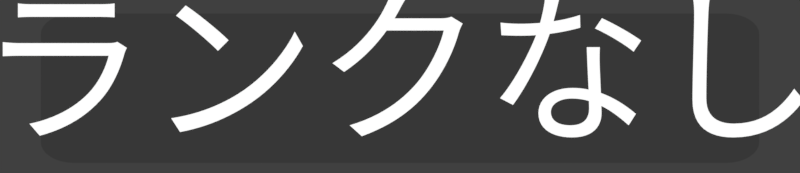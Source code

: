 # Source: unranked_ja.rendermarker.blend  (saved by Blender 2.79.0; exported with 4.5.12 LTS)
import bpy
from mathutils import Matrix  # noqa: F401  (used for matrix-valued properties, if any)

bpy.ops.wm.read_factory_settings(use_empty=True)
scene = bpy.context.scene
scene.name = 'ready_messages'

# ---- collections
col_collection_1 = bpy.data.collections.new('Collection 1'); scene.collection.children.link(col_collection_1)

# ---- materials (node trees are filled in below, after node groups)
mat_gold = bpy.data.materials.new('gold')
mat_white = bpy.data.materials.new('white')
mat_white.alpha_threshold = 0.0
mat_white.roughness = 0.5
mat_black__75trans = bpy.data.materials.new('black-.75trans')
mat_black__75trans.alpha_threshold = 0.0
mat_black__75trans.roughness = 0.5

# ---- material node trees
mat_white.use_nodes = True; mat_white.node_tree.nodes.clear()
_N = mat_white.node_tree.nodes; _L = mat_white.node_tree.links
n0 = _N.new('ShaderNodeOutputMaterial'); n0.name = 'Material Output'; n0.location = (300, 300)
n1 = _N.new('ShaderNodeEmission'); n1.name = 'Emission'; n1.location = (10, 300)
_L.new(n1.outputs[0], n0.inputs[0])
n0.is_active_output = True
mat_black__75trans.use_nodes = True; mat_black__75trans.node_tree.nodes.clear()
_N = mat_black__75trans.node_tree.nodes; _L = mat_black__75trans.node_tree.links
n0 = _N.new('ShaderNodeOutputMaterial'); n0.name = 'Material Output'; n0.location = (300, 300)
n1 = _N.new('ShaderNodeMixShader'); n1.name = 'Mix Shader'; n1.location = (10, 300)
n1.inputs[0].default_value = 0.75
n2 = _N.new('ShaderNodeEmission'); n2.name = 'Emission'; n2.location = (-180, 200)
n2.inputs[0].default_value = (0.0, 0.0, 0.0, 1.0)
n3 = _N.new('ShaderNodeBsdfTransparent'); n3.name = 'Transparent BSDF'; n3.location = (-180, 100)
_L.new(n1.outputs[0], n0.inputs[0])
_L.new(n2.outputs[0], n1.inputs[1])
_L.new(n3.outputs[0], n1.inputs[2])
n0.is_active_output = True

# ---- world
world_world_002 = bpy.data.worlds.new('World.002'); scene.world = world_world_002
world_world_002.color = (0.05088, 0.05088, 0.05088)
world_world_002.use_sun_shadow = False
world_world_002.sun_shadow_jitter_overblur = 0.0
world_world_002.cycles.sampling_method = 'MANUAL'

# ---- cameras
cam_camera_015 = bpy.data.cameras.new('Camera.015')
cam_camera_015.type = 'ORTHO'
cam_camera_015.clip_end = 100.0
cam_camera_015.lens = 35.0
cam_camera_015.sensor_width = 32.0
cam_camera_015.sensor_height = 18.0
cam_camera_015.ortho_scale = 4.2
cam_camera_015.dof.focus_distance = 0.0

# ---- meshes
me_circle_002 = bpy.data.meshes.new('Circle.002')
me_circle_002.from_pydata([(-1.171, -0.4235, 0.0), (-1.288, -0.3064, 0.0), (-1.193, -0.4213, 0.0), (-1.215, -0.4146, 0.0), (-1.236, -0.4038, 0.0), (-1.253, -0.3892, 0.0), (-1.268, -0.3715, 0.0), (-1.279, -0.3512, 0.0), (-1.286, -0.3292, 0.0), (1.288, -0.3064, 0.0), (1.171, -0.4235, 0.0), (1.286, -0.3292, 0.0), (1.279, -0.3512, 0.0), (1.268, -0.3715, 0.0), (1.253, -0.3892, 0.0), (1.236, -0.4038, 0.0), (1.215, -0.4146, 0.0), (1.193, -0.4213, 0.0), (-1.288, 0.3064, 0.0), (-1.171, 0.4235, 0.0), (-1.286, 0.3292, 0.0), (-1.279, 0.3512, 0.0), (-1.268, 0.3715, 0.0), (-1.253, 0.3892, 0.0), (-1.236, 0.4038, 0.0), (-1.215, 0.4146, 0.0), (-1.193, 0.4213, 0.0), (1.171, 0.4235, 0.0), (1.288, 0.3064, 0.0), (1.193, 0.4213, 0.0), (1.215, 0.4146, 0.0), (1.236, 0.4038, 0.0), (1.253, 0.3892, 0.0), (1.268, 0.3715, 0.0), (1.279, 0.3512, 0.0), (1.286, 0.3292, 0.0)], [], [(0, 2, 3, 4, 5, 6, 7, 8, 1, 18, 20, 21, 22, 23, 24, 25, 26, 19, 27, 29, 30, 31, 32, 33, 34, 35, 28, 9, 11, 12, 13, 14, 15, 16, 17, 10)])
me_circle_002.materials.append(mat_black__75trans)
me_circle_002.use_remesh_preserve_volume = False
me_circle_002.use_remesh_preserve_attributes = False
me_circle_002.use_mirror_vertex_groups = False
me_circle_002.update()

# ---- curves / text
txt_text = bpy.data.curves.new('Text', 'FONT')
txt_text.dimensions = '2D'
txt_text.body = '[                     ]'
txt_text.materials.append(mat_gold)
txt_text.use_path_clamp = True
txt_text.bevel_resolution = 0
txt_text.align_x = 'CENTER'
txt_text.align_y = 'CENTER'
txt_text.space_line = 0.53
txt_text_011 = bpy.data.curves.new('Text.011', 'FONT')
txt_text_011.dimensions = '2D'
txt_text_011.body = 'ランクなし'
txt_text_011.materials.append(mat_white)
txt_text_011.use_path_clamp = True
txt_text_011.bevel_resolution = 0
txt_text_011.align_x = 'CENTER'
txt_text_011.align_y = 'CENTER'
txt_text_011.size = 0.911
txt_text_011.space_line = 0.64

# ---- objects
ob_text = bpy.data.objects.new('Text', txt_text)
ob_cam_rank_acc_combo = bpy.data.objects.new('cam.rank_acc_combo', cam_camera_015)
ob_text_001 = bpy.data.objects.new('Text.001', txt_text_011)
ob_circle_025 = bpy.data.objects.new('Circle.025', me_circle_002)

# ---- transforms, parenting, visibility, modifiers, constraints
ob_text.location = (0.0, -1.23, -1.5e-07)
ob_text.lineart.crease_threshold = 0.0
ob_cam_rank_acc_combo.location = (0.0, -1.267, 5.0)
ob_cam_rank_acc_combo.lock_rotations_4d = False
ob_cam_rank_acc_combo.empty_display_type = 'ARROWS'
ob_cam_rank_acc_combo.color = (0.0, 0.0, 0.0, 0.0)
ob_cam_rank_acc_combo.display_type = 'WIRE'
ob_cam_rank_acc_combo.lineart.crease_threshold = 0.0
ob_text_001.parent = ob_cam_rank_acc_combo
ob_text_001.matrix_parent_inverse = Matrix(((1.0, 0.0, 0.0, 0.0), (0.0, 1.0, 0.0, 5.556), (0.0, -5.96e-08, 1.0, -5.0), (0.0, 0.0, 0.0, 1.0)))
ob_text_001.location = (0.0, -5.513, -1.806e-09)
ob_text_001.scale = (0.9704, 0.9704, 0.9704)
ob_text_001.lineart.crease_threshold = 0.0
ob_circle_025.location = (0.0, -1.276, -0.08946)
ob_circle_025.scale = (1.464, 0.9252, 1.0)
ob_circle_025.lineart.crease_threshold = 0.0

# ---- collection membership
col_collection_1.objects.link(ob_text)
col_collection_1.objects.link(ob_cam_rank_acc_combo)
col_collection_1.objects.link(ob_text_001)
col_collection_1.objects.link(ob_circle_025)

# ---- scene / render settings (as saved in the file)
scene.camera = ob_cam_rank_acc_combo
scene.frame_start = 1; scene.frame_end = 4; scene.frame_set(1)
scene.render.engine = 'CYCLES'
scene.render.image_settings.compression = 70
scene.render.resolution_x = 323
scene.render.resolution_y = 70
scene.render.fps = 30
scene.render.dither_intensity = 0.0
scene.render.film_transparent = True
scene.cycles.use_denoising = False
scene.cycles.samples = 20
scene.cycles.sampling_pattern = 'TABULATED_SOBOL'
scene.cycles.light_sampling_threshold = 0.0
scene.cycles.use_adaptive_sampling = False
scene.cycles.use_light_tree = False
scene.cycles.blur_glossy = 0.0
scene.cycles.max_bounces = 6
scene.cycles.diffuse_bounces = 6
scene.cycles.glossy_bounces = 6
scene.cycles.transmission_bounces = 6
scene.cycles.volume_bounces = 6
scene.cycles.transparent_max_bounces = 6
scene.cycles.sample_clamp_indirect = 0.0
scene.view_settings.view_transform = 'Standard'
bpy.context.view_layer.update()
